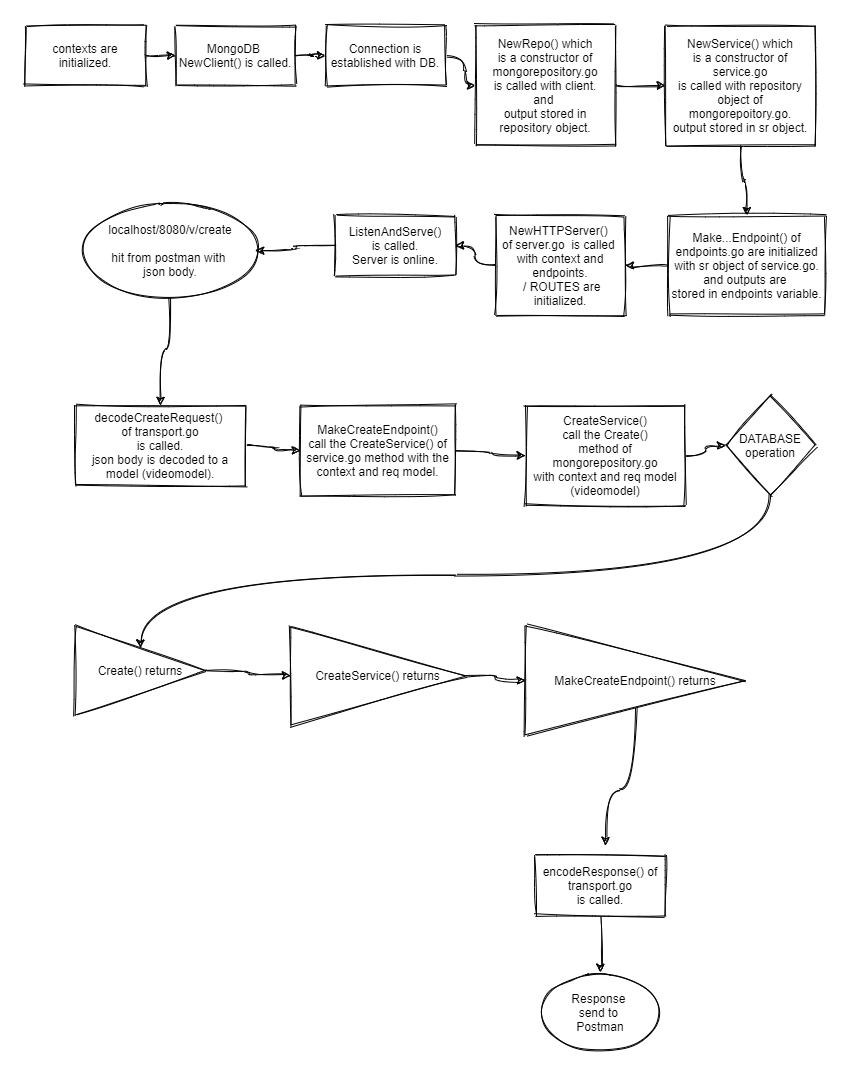

The diagram above was exported from draw.io. Its source (the exported page's mxGraphModel, read from the mxfile embedded in the PNG):
<mxGraphModel dx="1038" dy="2756" grid="0" gridSize="10" guides="1" tooltips="1" connect="1" arrows="1" fold="1" page="1" pageScale="1" pageWidth="850" pageHeight="1100" math="0" shadow="0">
  <root>
    <mxCell id="0" />
    <mxCell id="1" parent="0" />
    <mxCell id="SHN-HcqxmdfLHVsbACfy-20" style="edgeStyle=orthogonalEdgeStyle;orthogonalLoop=1;jettySize=auto;html=1;exitX=1;exitY=0.5;exitDx=0;exitDy=0;entryX=0;entryY=0.5;entryDx=0;entryDy=0;sketch=1;curved=1;" edge="1" parent="1" source="SHN-HcqxmdfLHVsbACfy-1" target="SHN-HcqxmdfLHVsbACfy-2">
      <mxGeometry relative="1" as="geometry" />
    </mxCell>
    <mxCell id="SHN-HcqxmdfLHVsbACfy-1" value="contexts are initialized." style="whiteSpace=wrap;html=1;sketch=1;" vertex="1" parent="1">
      <mxGeometry x="30" y="-2170" width="120" height="60" as="geometry" />
    </mxCell>
    <mxCell id="SHN-HcqxmdfLHVsbACfy-21" value="" style="edgeStyle=orthogonalEdgeStyle;orthogonalLoop=1;jettySize=auto;html=1;sketch=1;curved=1;" edge="1" parent="1" source="SHN-HcqxmdfLHVsbACfy-2" target="SHN-HcqxmdfLHVsbACfy-3">
      <mxGeometry relative="1" as="geometry" />
    </mxCell>
    <mxCell id="SHN-HcqxmdfLHVsbACfy-2" value="MongoDB&amp;nbsp;&lt;br&gt;NewClient() is called." style="whiteSpace=wrap;html=1;sketch=1;" vertex="1" parent="1">
      <mxGeometry x="180" y="-2170" width="120" height="60" as="geometry" />
    </mxCell>
    <mxCell id="SHN-HcqxmdfLHVsbACfy-22" value="" style="edgeStyle=orthogonalEdgeStyle;orthogonalLoop=1;jettySize=auto;html=1;sketch=1;curved=1;" edge="1" parent="1" source="SHN-HcqxmdfLHVsbACfy-3" target="SHN-HcqxmdfLHVsbACfy-4">
      <mxGeometry relative="1" as="geometry" />
    </mxCell>
    <mxCell id="SHN-HcqxmdfLHVsbACfy-3" value="Connection is established with DB." style="whiteSpace=wrap;html=1;sketch=1;" vertex="1" parent="1">
      <mxGeometry x="330" y="-2170" width="120" height="60" as="geometry" />
    </mxCell>
    <mxCell id="SHN-HcqxmdfLHVsbACfy-23" value="" style="edgeStyle=orthogonalEdgeStyle;orthogonalLoop=1;jettySize=auto;html=1;sketch=1;curved=1;" edge="1" parent="1" source="SHN-HcqxmdfLHVsbACfy-4" target="SHN-HcqxmdfLHVsbACfy-5">
      <mxGeometry relative="1" as="geometry" />
    </mxCell>
    <mxCell id="SHN-HcqxmdfLHVsbACfy-4" value="NewRepo() which&lt;br&gt;is a constructor of&lt;br&gt;mongorepository.go&lt;br&gt;is called with client.&lt;br&gt;and&amp;nbsp;&lt;br&gt;output stored in repository object." style="whiteSpace=wrap;html=1;sketch=1;" vertex="1" parent="1">
      <mxGeometry x="480" y="-2170" width="140" height="120" as="geometry" />
    </mxCell>
    <mxCell id="SHN-HcqxmdfLHVsbACfy-24" value="" style="edgeStyle=orthogonalEdgeStyle;orthogonalLoop=1;jettySize=auto;html=1;sketch=1;curved=1;" edge="1" parent="1" source="SHN-HcqxmdfLHVsbACfy-5" target="SHN-HcqxmdfLHVsbACfy-6">
      <mxGeometry relative="1" as="geometry" />
    </mxCell>
    <mxCell id="SHN-HcqxmdfLHVsbACfy-5" value="NewService() which&lt;br&gt;is a constructor of&lt;br&gt;service.go&lt;br&gt;is called with repository object of mongorepoitory.go.&lt;br&gt;output stored in sr object." style="whiteSpace=wrap;html=1;sketch=1;" vertex="1" parent="1">
      <mxGeometry x="670" y="-2170" width="150" height="120" as="geometry" />
    </mxCell>
    <mxCell id="SHN-HcqxmdfLHVsbACfy-25" value="" style="edgeStyle=orthogonalEdgeStyle;orthogonalLoop=1;jettySize=auto;html=1;sketch=1;curved=1;" edge="1" parent="1" source="SHN-HcqxmdfLHVsbACfy-6" target="SHN-HcqxmdfLHVsbACfy-7">
      <mxGeometry relative="1" as="geometry" />
    </mxCell>
    <mxCell id="SHN-HcqxmdfLHVsbACfy-6" value="Make...Endpoint() of endpoints.go are initialized with sr object of service.go.&lt;br&gt;and outputs are&amp;nbsp;&lt;br&gt;stored in endpoints variable." style="whiteSpace=wrap;html=1;sketch=1;" vertex="1" parent="1">
      <mxGeometry x="673" y="-1980" width="157" height="100" as="geometry" />
    </mxCell>
    <mxCell id="SHN-HcqxmdfLHVsbACfy-26" value="" style="edgeStyle=orthogonalEdgeStyle;orthogonalLoop=1;jettySize=auto;html=1;sketch=1;curved=1;" edge="1" parent="1" source="SHN-HcqxmdfLHVsbACfy-7" target="SHN-HcqxmdfLHVsbACfy-11">
      <mxGeometry relative="1" as="geometry" />
    </mxCell>
    <mxCell id="SHN-HcqxmdfLHVsbACfy-7" value="NewHTTPServer()&amp;nbsp;&lt;br&gt;of server.go&amp;nbsp; is called&amp;nbsp;&lt;br&gt;with context and endpoints.&lt;br&gt;&amp;nbsp;/ ROUTES are initialized." style="whiteSpace=wrap;html=1;sketch=1;" vertex="1" parent="1">
      <mxGeometry x="500" y="-1980" width="130" height="100" as="geometry" />
    </mxCell>
    <mxCell id="SHN-HcqxmdfLHVsbACfy-28" value="" style="edgeStyle=orthogonalEdgeStyle;orthogonalLoop=1;jettySize=auto;html=1;sketch=1;curved=1;" edge="1" parent="1" source="SHN-HcqxmdfLHVsbACfy-9" target="SHN-HcqxmdfLHVsbACfy-12">
      <mxGeometry relative="1" as="geometry" />
    </mxCell>
    <mxCell id="SHN-HcqxmdfLHVsbACfy-9" value="localhost/8080/v/create&lt;br&gt;&lt;br&gt;hit from postman with&amp;nbsp;&lt;br&gt;json body." style="ellipse;whiteSpace=wrap;html=1;sketch=1;" vertex="1" parent="1">
      <mxGeometry x="90" y="-1990" width="170" height="90" as="geometry" />
    </mxCell>
    <mxCell id="SHN-HcqxmdfLHVsbACfy-27" value="" style="edgeStyle=orthogonalEdgeStyle;orthogonalLoop=1;jettySize=auto;html=1;sketch=1;curved=1;" edge="1" parent="1" source="SHN-HcqxmdfLHVsbACfy-11" target="SHN-HcqxmdfLHVsbACfy-9">
      <mxGeometry relative="1" as="geometry" />
    </mxCell>
    <mxCell id="SHN-HcqxmdfLHVsbACfy-11" value="ListenAndServe()&lt;br&gt;is called.&lt;br&gt;Server is online." style="whiteSpace=wrap;html=1;sketch=1;" vertex="1" parent="1">
      <mxGeometry x="340" y="-1980" width="120" height="60" as="geometry" />
    </mxCell>
    <mxCell id="SHN-HcqxmdfLHVsbACfy-29" value="" style="edgeStyle=orthogonalEdgeStyle;orthogonalLoop=1;jettySize=auto;html=1;sketch=1;curved=1;" edge="1" parent="1" source="SHN-HcqxmdfLHVsbACfy-12" target="SHN-HcqxmdfLHVsbACfy-13">
      <mxGeometry relative="1" as="geometry" />
    </mxCell>
    <mxCell id="SHN-HcqxmdfLHVsbACfy-12" value="decodeCreateRequest()&amp;nbsp;&lt;br&gt;of transport.go&lt;br&gt;is called.&lt;br&gt;json body is decoded to a model (videomodel)." style="whiteSpace=wrap;html=1;sketch=1;" vertex="1" parent="1">
      <mxGeometry x="80" y="-1790" width="170" height="80" as="geometry" />
    </mxCell>
    <mxCell id="SHN-HcqxmdfLHVsbACfy-30" value="" style="edgeStyle=orthogonalEdgeStyle;orthogonalLoop=1;jettySize=auto;html=1;sketch=1;curved=1;" edge="1" parent="1" source="SHN-HcqxmdfLHVsbACfy-13" target="SHN-HcqxmdfLHVsbACfy-14">
      <mxGeometry relative="1" as="geometry" />
    </mxCell>
    <mxCell id="SHN-HcqxmdfLHVsbACfy-13" value="MakeCreateEndpoint()&lt;br&gt;call the CreateService() of service.go method with the context and req model." style="whiteSpace=wrap;html=1;sketch=1;" vertex="1" parent="1">
      <mxGeometry x="305" y="-1790" width="155" height="90" as="geometry" />
    </mxCell>
    <mxCell id="SHN-HcqxmdfLHVsbACfy-37" value="" style="edgeStyle=orthogonalEdgeStyle;orthogonalLoop=1;jettySize=auto;html=1;sketch=1;curved=1;" edge="1" parent="1" source="SHN-HcqxmdfLHVsbACfy-14" target="SHN-HcqxmdfLHVsbACfy-36">
      <mxGeometry relative="1" as="geometry" />
    </mxCell>
    <mxCell id="SHN-HcqxmdfLHVsbACfy-14" value="CreateService()&lt;br&gt;call the Create()&lt;br&gt;method of mongorepository.go&lt;br&gt;with context and req model (videomodel)" style="whiteSpace=wrap;html=1;sketch=1;" vertex="1" parent="1">
      <mxGeometry x="530" y="-1790" width="160" height="100" as="geometry" />
    </mxCell>
    <mxCell id="SHN-HcqxmdfLHVsbACfy-33" value="" style="edgeStyle=orthogonalEdgeStyle;orthogonalLoop=1;jettySize=auto;html=1;sketch=1;curved=1;" edge="1" parent="1" source="SHN-HcqxmdfLHVsbACfy-16" target="SHN-HcqxmdfLHVsbACfy-17">
      <mxGeometry relative="1" as="geometry" />
    </mxCell>
    <mxCell id="SHN-HcqxmdfLHVsbACfy-16" value="Create() returns" style="triangle;whiteSpace=wrap;html=1;sketch=1;" vertex="1" parent="1">
      <mxGeometry x="80" y="-1570" width="130" height="90" as="geometry" />
    </mxCell>
    <mxCell id="SHN-HcqxmdfLHVsbACfy-34" value="" style="edgeStyle=orthogonalEdgeStyle;orthogonalLoop=1;jettySize=auto;html=1;sketch=1;curved=1;" edge="1" parent="1" source="SHN-HcqxmdfLHVsbACfy-17" target="SHN-HcqxmdfLHVsbACfy-18">
      <mxGeometry relative="1" as="geometry" />
    </mxCell>
    <mxCell id="SHN-HcqxmdfLHVsbACfy-17" value="CreateService() returns" style="triangle;whiteSpace=wrap;html=1;sketch=1;" vertex="1" parent="1">
      <mxGeometry x="295" y="-1570" width="175" height="100" as="geometry" />
    </mxCell>
    <mxCell id="SHN-HcqxmdfLHVsbACfy-35" style="edgeStyle=orthogonalEdgeStyle;orthogonalLoop=1;jettySize=auto;html=1;sketch=1;curved=1;" edge="1" parent="1" source="SHN-HcqxmdfLHVsbACfy-18">
      <mxGeometry relative="1" as="geometry">
        <mxPoint x="610" y="-1350" as="targetPoint" />
      </mxGeometry>
    </mxCell>
    <mxCell id="SHN-HcqxmdfLHVsbACfy-18" value="MakeCreateEndpoint() returns" style="triangle;whiteSpace=wrap;html=1;sketch=1;" vertex="1" parent="1">
      <mxGeometry x="530" y="-1570" width="220" height="110" as="geometry" />
    </mxCell>
    <mxCell id="SHN-HcqxmdfLHVsbACfy-40" value="" style="edgeStyle=orthogonalEdgeStyle;orthogonalLoop=1;jettySize=auto;html=1;sketch=1;curved=1;" edge="1" parent="1" source="SHN-HcqxmdfLHVsbACfy-19" target="SHN-HcqxmdfLHVsbACfy-39">
      <mxGeometry relative="1" as="geometry" />
    </mxCell>
    <mxCell id="SHN-HcqxmdfLHVsbACfy-19" value="encodeResponse() of&lt;br&gt;transport.go&lt;br&gt;is called." style="whiteSpace=wrap;html=1;sketch=1;" vertex="1" parent="1">
      <mxGeometry x="540" y="-1340" width="130" height="60" as="geometry" />
    </mxCell>
    <mxCell id="SHN-HcqxmdfLHVsbACfy-38" style="edgeStyle=orthogonalEdgeStyle;orthogonalLoop=1;jettySize=auto;html=1;sketch=1;curved=1;" edge="1" parent="1" source="SHN-HcqxmdfLHVsbACfy-36" target="SHN-HcqxmdfLHVsbACfy-16">
      <mxGeometry relative="1" as="geometry">
        <Array as="points">
          <mxPoint x="775" y="-1620" />
          <mxPoint x="145" y="-1620" />
        </Array>
      </mxGeometry>
    </mxCell>
    <mxCell id="SHN-HcqxmdfLHVsbACfy-36" value="DATABASE&lt;br&gt;operation" style="rhombus;whiteSpace=wrap;html=1;sketch=1;" vertex="1" parent="1">
      <mxGeometry x="730" y="-1800" width="90" height="100" as="geometry" />
    </mxCell>
    <mxCell id="SHN-HcqxmdfLHVsbACfy-39" value="Response&amp;nbsp;&lt;br&gt;send to&amp;nbsp;&lt;br&gt;Postman" style="ellipse;whiteSpace=wrap;html=1;sketch=1;" vertex="1" parent="1">
      <mxGeometry x="545" y="-1223" width="120" height="80" as="geometry" />
    </mxCell>
  </root>
</mxGraphModel>